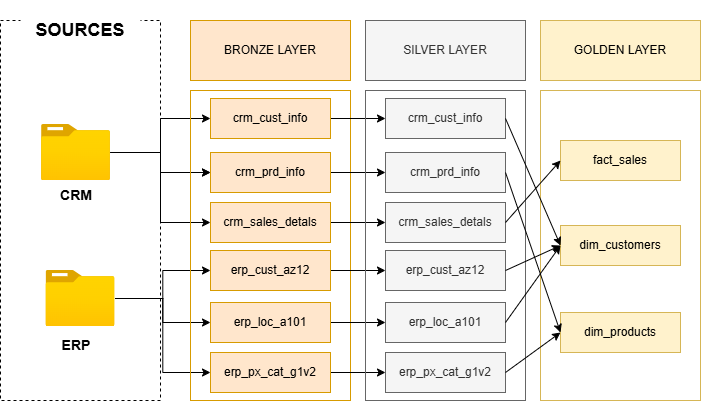

The diagram above was exported from draw.io. Its source (the exported page's mxGraphModel, read from the mxfile embedded in the PNG):
<mxGraphModel dx="1042" dy="634" grid="1" gridSize="10" guides="1" tooltips="1" connect="1" arrows="1" fold="1" page="1" pageScale="1" pageWidth="850" pageHeight="1100" math="0" shadow="0">
  <root>
    <mxCell id="0" />
    <mxCell id="1" parent="0" />
    <mxCell id="MJGSTISNdxDcPOv39HNG-1" parent="1" style="rounded=0;whiteSpace=wrap;html=1;fillColor=none;dashed=1;" value="" vertex="1">
      <mxGeometry height="380" width="160" x="60" y="120" as="geometry" />
    </mxCell>
    <mxCell id="MJGSTISNdxDcPOv39HNG-2" parent="1" style="rounded=0;whiteSpace=wrap;html=1;strokeColor=none;fontSize=18;fontStyle=1" value="SOURCES" vertex="1">
      <mxGeometry height="60" width="120" x="80" y="100" as="geometry" />
    </mxCell>
    <mxCell id="MJGSTISNdxDcPOv39HNG-23" edge="1" parent="1" source="MJGSTISNdxDcPOv39HNG-3" style="edgeStyle=orthogonalEdgeStyle;rounded=0;orthogonalLoop=1;jettySize=auto;html=1;" target="MJGSTISNdxDcPOv39HNG-10" value="">
      <mxGeometry relative="1" as="geometry" />
    </mxCell>
    <mxCell id="MJGSTISNdxDcPOv39HNG-24" edge="1" parent="1" source="MJGSTISNdxDcPOv39HNG-3" style="edgeStyle=orthogonalEdgeStyle;rounded=0;orthogonalLoop=1;jettySize=auto;html=1;entryX=0;entryY=0.5;entryDx=0;entryDy=0;" target="MJGSTISNdxDcPOv39HNG-12">
      <mxGeometry relative="1" as="geometry" />
    </mxCell>
    <mxCell id="MJGSTISNdxDcPOv39HNG-27" edge="1" parent="1" source="MJGSTISNdxDcPOv39HNG-3" style="edgeStyle=orthogonalEdgeStyle;rounded=0;orthogonalLoop=1;jettySize=auto;html=1;" target="MJGSTISNdxDcPOv39HNG-10" value="">
      <mxGeometry relative="1" as="geometry" />
    </mxCell>
    <mxCell id="MJGSTISNdxDcPOv39HNG-28" edge="1" parent="1" source="MJGSTISNdxDcPOv39HNG-3" style="edgeStyle=orthogonalEdgeStyle;rounded=0;orthogonalLoop=1;jettySize=auto;html=1;" target="MJGSTISNdxDcPOv39HNG-9">
      <mxGeometry relative="1" as="geometry" />
    </mxCell>
    <mxCell id="MJGSTISNdxDcPOv39HNG-3" parent="1" style="image;aspect=fixed;html=1;points=[];align=center;fontSize=12;image=img/lib/azure2/general/Folder_Blank.svg;" value="" vertex="1">
      <mxGeometry height="56" width="69" x="101" y="224" as="geometry" />
    </mxCell>
    <mxCell id="MJGSTISNdxDcPOv39HNG-31" edge="1" parent="1" source="MJGSTISNdxDcPOv39HNG-4" style="edgeStyle=orthogonalEdgeStyle;rounded=0;orthogonalLoop=1;jettySize=auto;html=1;" target="MJGSTISNdxDcPOv39HNG-18" value="">
      <mxGeometry relative="1" as="geometry" />
    </mxCell>
    <mxCell id="MJGSTISNdxDcPOv39HNG-32" edge="1" parent="1" source="MJGSTISNdxDcPOv39HNG-4" style="edgeStyle=orthogonalEdgeStyle;rounded=0;orthogonalLoop=1;jettySize=auto;html=1;" target="MJGSTISNdxDcPOv39HNG-14">
      <mxGeometry relative="1" as="geometry" />
    </mxCell>
    <mxCell id="MJGSTISNdxDcPOv39HNG-33" edge="1" parent="1" source="MJGSTISNdxDcPOv39HNG-4" style="edgeStyle=orthogonalEdgeStyle;rounded=0;orthogonalLoop=1;jettySize=auto;html=1;entryX=0;entryY=0.5;entryDx=0;entryDy=0;" target="MJGSTISNdxDcPOv39HNG-19">
      <mxGeometry relative="1" as="geometry" />
    </mxCell>
    <mxCell id="MJGSTISNdxDcPOv39HNG-4" parent="1" style="image;aspect=fixed;html=1;points=[];align=center;fontSize=12;image=img/lib/azure2/general/Folder_Blank.svg;" value="" vertex="1">
      <mxGeometry height="56.00000000000001" width="69" x="105.5" y="370" as="geometry" />
    </mxCell>
    <mxCell id="MJGSTISNdxDcPOv39HNG-5" parent="1" style="text;html=1;whiteSpace=wrap;strokeColor=none;fillColor=none;align=center;verticalAlign=middle;rounded=0;fontStyle=1;fontSize=14;" value="CRM" vertex="1">
      <mxGeometry height="30" width="60" x="105.5" y="280" as="geometry" />
    </mxCell>
    <mxCell id="MJGSTISNdxDcPOv39HNG-6" parent="1" style="text;html=1;whiteSpace=wrap;strokeColor=none;fillColor=none;align=center;verticalAlign=middle;rounded=0;fontStyle=1;fontSize=14;" value="ERP" vertex="1">
      <mxGeometry height="30" width="60" x="105.5" y="430" as="geometry" />
    </mxCell>
    <mxCell id="MJGSTISNdxDcPOv39HNG-7" parent="1" style="rounded=0;whiteSpace=wrap;html=1;fillColor=none;strokeColor=#d79b00;" value="" vertex="1">
      <mxGeometry height="310" width="160" x="250" y="190" as="geometry" />
    </mxCell>
    <mxCell id="MJGSTISNdxDcPOv39HNG-8" parent="1" style="rounded=0;whiteSpace=wrap;html=1;fillColor=#ffe6cc;strokeColor=#d79b00;" value="BRONZE LAYER" vertex="1">
      <mxGeometry height="60" width="160" x="250" y="120" as="geometry" />
    </mxCell>
    <mxCell id="xJU1ZuszjSideIBBTf7V-14" edge="1" parent="1" source="MJGSTISNdxDcPOv39HNG-9" style="edgeStyle=orthogonalEdgeStyle;rounded=0;orthogonalLoop=1;jettySize=auto;html=1;" target="xJU1ZuszjSideIBBTf7V-3">
      <mxGeometry relative="1" as="geometry" />
    </mxCell>
    <mxCell id="MJGSTISNdxDcPOv39HNG-9" parent="1" style="rounded=0;whiteSpace=wrap;html=1;fillColor=#ffe6cc;strokeColor=#d79b00;" value="crm_cust_info" vertex="1">
      <mxGeometry height="40" width="120" x="270" y="198" as="geometry" />
    </mxCell>
    <mxCell id="xJU1ZuszjSideIBBTf7V-15" edge="1" parent="1" source="MJGSTISNdxDcPOv39HNG-10" style="edgeStyle=orthogonalEdgeStyle;rounded=0;orthogonalLoop=1;jettySize=auto;html=1;" target="xJU1ZuszjSideIBBTf7V-4">
      <mxGeometry relative="1" as="geometry" />
    </mxCell>
    <mxCell id="MJGSTISNdxDcPOv39HNG-10" parent="1" style="rounded=0;whiteSpace=wrap;html=1;fillColor=#ffe6cc;strokeColor=#d79b00;" value="crm_prd_info&lt;span style=&quot;color: rgba(0, 0, 0, 0); font-family: monospace; font-size: 0px; text-align: start; text-wrap-mode: nowrap;&quot;&gt;%3CmxGraphModel%3E%3Croot%3E%3CmxCell%20id%3D%220%22%2F%3E%3CmxCell%20id%3D%221%22%20parent%3D%220%22%2F%3E%3CmxCell%20id%3D%222%22%20parent%3D%221%22%20style%3D%22rounded%3D0%3BwhiteSpace%3Dwrap%3Bhtml%3D1%3BfillColor%3D%23ffe6cc%3BstrokeColor%3D%23d79b00%3B%22%20value%3D%22crm_cust_info%22%20vertex%3D%221%22%3E%3CmxGeometry%20height%3D%2240%22%20width%3D%22120%22%20x%3D%22270%22%20y%3D%22230%22%20as%3D%22geometry%22%2F%3E%3C%2FmxCell%3E%3C%2Froot%3E%3C%2FmxGraphModel%3E&lt;/span&gt;&lt;span style=&quot;color: rgba(0, 0, 0, 0); font-family: monospace; font-size: 0px; text-align: start; text-wrap-mode: nowrap;&quot;&gt;%3CmxGraphModel%3E%3Croot%3E%3CmxCell%20id%3D%220%22%2F%3E%3CmxCell%20id%3D%221%22%20parent%3D%220%22%2F%3E%3CmxCell%20id%3D%222%22%20parent%3D%221%22%20style%3D%22rounded%3D0%3BwhiteSpace%3Dwrap%3Bhtml%3D1%3BfillColor%3D%23ffe6cc%3BstrokeColor%3D%23d79b00%3B%22%20value%3D%22crm_cust_info%22%20vertex%3D%221%22%3E%3CmxGeometry%20height%3D%2240%22%20width%3D%22120%22%20x%3D%22270%22%20y%3D%22230%22%20as%3D%22geometry%22%2F%3E%3C%2FmxCell%3E%3C%2Froot%3E%3C%2FmxGraphModel%3E&lt;/span&gt;" vertex="1">
      <mxGeometry height="40" width="120" x="270" y="252" as="geometry" />
    </mxCell>
    <mxCell id="xJU1ZuszjSideIBBTf7V-16" edge="1" parent="1" source="MJGSTISNdxDcPOv39HNG-12" style="edgeStyle=orthogonalEdgeStyle;rounded=0;orthogonalLoop=1;jettySize=auto;html=1;" target="xJU1ZuszjSideIBBTf7V-5">
      <mxGeometry relative="1" as="geometry" />
    </mxCell>
    <mxCell id="MJGSTISNdxDcPOv39HNG-12" parent="1" style="rounded=0;whiteSpace=wrap;html=1;fillColor=#ffe6cc;strokeColor=#d79b00;" value="crm_sales_detals" vertex="1">
      <mxGeometry height="40" width="120" x="270" y="302" as="geometry" />
    </mxCell>
    <mxCell id="xJU1ZuszjSideIBBTf7V-17" edge="1" parent="1" source="MJGSTISNdxDcPOv39HNG-14" style="edgeStyle=orthogonalEdgeStyle;rounded=0;orthogonalLoop=1;jettySize=auto;html=1;" target="xJU1ZuszjSideIBBTf7V-6">
      <mxGeometry relative="1" as="geometry" />
    </mxCell>
    <mxCell id="MJGSTISNdxDcPOv39HNG-14" parent="1" style="rounded=0;whiteSpace=wrap;html=1;fillColor=#ffe6cc;strokeColor=#d79b00;" value="erp_cust_az12" vertex="1">
      <mxGeometry height="40" width="120" x="270" y="350" as="geometry" />
    </mxCell>
    <mxCell id="xJU1ZuszjSideIBBTf7V-19" edge="1" parent="1" source="MJGSTISNdxDcPOv39HNG-18" style="edgeStyle=orthogonalEdgeStyle;rounded=0;orthogonalLoop=1;jettySize=auto;html=1;" target="xJU1ZuszjSideIBBTf7V-7">
      <mxGeometry relative="1" as="geometry" />
    </mxCell>
    <mxCell id="MJGSTISNdxDcPOv39HNG-18" parent="1" style="rounded=0;whiteSpace=wrap;html=1;fillColor=#ffe6cc;strokeColor=#d79b00;" value="erp_loc_a101" vertex="1">
      <mxGeometry height="40" width="120" x="270" y="402" as="geometry" />
    </mxCell>
    <mxCell id="xJU1ZuszjSideIBBTf7V-20" edge="1" parent="1" source="MJGSTISNdxDcPOv39HNG-19" style="edgeStyle=orthogonalEdgeStyle;rounded=0;orthogonalLoop=1;jettySize=auto;html=1;" target="xJU1ZuszjSideIBBTf7V-8">
      <mxGeometry relative="1" as="geometry" />
    </mxCell>
    <mxCell id="MJGSTISNdxDcPOv39HNG-19" parent="1" style="rounded=0;whiteSpace=wrap;html=1;fillColor=#ffe6cc;strokeColor=#d79b00;" value="erp_px_cat_g1v2" vertex="1">
      <mxGeometry height="40" width="120" x="270" y="452" as="geometry" />
    </mxCell>
    <mxCell id="xJU1ZuszjSideIBBTf7V-1" parent="1" style="rounded=0;whiteSpace=wrap;html=1;fillColor=none;strokeColor=#666666;fontColor=#333333;" value="" vertex="1">
      <mxGeometry height="310" width="160" x="425" y="190" as="geometry" />
    </mxCell>
    <mxCell id="xJU1ZuszjSideIBBTf7V-2" parent="1" style="rounded=0;whiteSpace=wrap;html=1;fillColor=#f5f5f5;strokeColor=#666666;fontColor=#333333;" value="SILVER LAYER" vertex="1">
      <mxGeometry height="60" width="160" x="425" y="120" as="geometry" />
    </mxCell>
    <mxCell id="xJU1ZuszjSideIBBTf7V-3" parent="1" style="rounded=0;whiteSpace=wrap;html=1;fillColor=#f5f5f5;strokeColor=#666666;fontColor=#333333;" value="crm_cust_info" vertex="1">
      <mxGeometry height="40" width="120" x="445" y="198" as="geometry" />
    </mxCell>
    <mxCell id="xJU1ZuszjSideIBBTf7V-4" parent="1" style="rounded=0;whiteSpace=wrap;html=1;fillColor=#f5f5f5;strokeColor=#666666;fontColor=#333333;" value="crm_prd_info&lt;span style=&quot;color: rgba(0, 0, 0, 0); font-family: monospace; font-size: 0px; text-align: start; text-wrap-mode: nowrap;&quot;&gt;%3CmxGraphModel%3E%3Croot%3E%3CmxCell%20id%3D%220%22%2F%3E%3CmxCell%20id%3D%221%22%20parent%3D%220%22%2F%3E%3CmxCell%20id%3D%222%22%20parent%3D%221%22%20style%3D%22rounded%3D0%3BwhiteSpace%3Dwrap%3Bhtml%3D1%3BfillColor%3D%23ffe6cc%3BstrokeColor%3D%23d79b00%3B%22%20value%3D%22crm_cust_info%22%20vertex%3D%221%22%3E%3CmxGeometry%20height%3D%2240%22%20width%3D%22120%22%20x%3D%22270%22%20y%3D%22230%22%20as%3D%22geometry%22%2F%3E%3C%2FmxCell%3E%3C%2Froot%3E%3C%2FmxGraphModel%3E&lt;/span&gt;&lt;span style=&quot;color: rgba(0, 0, 0, 0); font-family: monospace; font-size: 0px; text-align: start; text-wrap-mode: nowrap;&quot;&gt;%3CmxGraphModel%3E%3Croot%3E%3CmxCell%20id%3D%220%22%2F%3E%3CmxCell%20id%3D%221%22%20parent%3D%220%22%2F%3E%3CmxCell%20id%3D%222%22%20parent%3D%221%22%20style%3D%22rounded%3D0%3BwhiteSpace%3Dwrap%3Bhtml%3D1%3BfillColor%3D%23ffe6cc%3BstrokeColor%3D%23d79b00%3B%22%20value%3D%22crm_cust_info%22%20vertex%3D%221%22%3E%3CmxGeometry%20height%3D%2240%22%20width%3D%22120%22%20x%3D%22270%22%20y%3D%22230%22%20as%3D%22geometry%22%2F%3E%3C%2FmxCell%3E%3C%2Froot%3E%3C%2FmxGraphModel%3E&lt;/span&gt;" vertex="1">
      <mxGeometry height="40" width="120" x="445" y="252" as="geometry" />
    </mxCell>
    <mxCell id="xJU1ZuszjSideIBBTf7V-5" parent="1" style="rounded=0;whiteSpace=wrap;html=1;fillColor=#f5f5f5;strokeColor=#666666;fontColor=#333333;" value="crm_sales_detals" vertex="1">
      <mxGeometry height="40" width="120" x="445" y="302" as="geometry" />
    </mxCell>
    <mxCell id="xJU1ZuszjSideIBBTf7V-6" parent="1" style="rounded=0;whiteSpace=wrap;html=1;fillColor=#f5f5f5;strokeColor=#666666;fontColor=#333333;" value="erp_cust_az12" vertex="1">
      <mxGeometry height="40" width="120" x="445" y="350" as="geometry" />
    </mxCell>
    <mxCell id="xJU1ZuszjSideIBBTf7V-7" parent="1" style="rounded=0;whiteSpace=wrap;html=1;fillColor=#f5f5f5;strokeColor=#666666;fontColor=#333333;" value="erp_loc_a101" vertex="1">
      <mxGeometry height="40" width="120" x="445" y="402" as="geometry" />
    </mxCell>
    <mxCell id="xJU1ZuszjSideIBBTf7V-8" parent="1" style="rounded=0;whiteSpace=wrap;html=1;fillColor=#f5f5f5;strokeColor=#666666;fontColor=#333333;" value="erp_px_cat_g1v2" vertex="1">
      <mxGeometry height="40" width="120" x="445" y="452" as="geometry" />
    </mxCell>
    <mxCell id="I7blibh2am7j90ce26CB-4" parent="1" style="rounded=0;whiteSpace=wrap;html=1;fillColor=none;strokeColor=#d6b656;" value="" vertex="1">
      <mxGeometry height="310" width="160" x="600" y="190" as="geometry" />
    </mxCell>
    <mxCell id="I7blibh2am7j90ce26CB-5" parent="1" style="rounded=0;whiteSpace=wrap;html=1;fillColor=#fff2cc;strokeColor=#d6b656;" value="GOLDEN LAYER" vertex="1">
      <mxGeometry height="60" width="160" x="600" y="120" as="geometry" />
    </mxCell>
    <mxCell id="I7blibh2am7j90ce26CB-6" parent="1" style="rounded=0;whiteSpace=wrap;html=1;fillColor=#fff2cc;strokeColor=#d6b656;" value="fact_sales" vertex="1">
      <mxGeometry height="40" width="120" x="620" y="240" as="geometry" />
    </mxCell>
    <mxCell id="I7blibh2am7j90ce26CB-7" parent="1" style="rounded=0;whiteSpace=wrap;html=1;fillColor=#fff2cc;strokeColor=#d6b656;" value="dim_customers" vertex="1">
      <mxGeometry height="40" width="120" x="620" y="325" as="geometry" />
    </mxCell>
    <mxCell id="I7blibh2am7j90ce26CB-8" parent="1" style="rounded=0;whiteSpace=wrap;html=1;fillColor=#fff2cc;strokeColor=#d6b656;" value="dim_products" vertex="1">
      <mxGeometry height="40" width="120" x="620" y="412" as="geometry" />
    </mxCell>
    <mxCell id="I7blibh2am7j90ce26CB-14" edge="1" parent="1" source="xJU1ZuszjSideIBBTf7V-3" style="endArrow=classic;html=1;rounded=0;exitX=1;exitY=0.5;exitDx=0;exitDy=0;entryX=0;entryY=0.5;entryDx=0;entryDy=0;" target="I7blibh2am7j90ce26CB-7" value="">
      <mxGeometry height="50" relative="1" width="50" as="geometry">
        <mxPoint x="830" y="330" as="sourcePoint" />
        <mxPoint x="880" y="280" as="targetPoint" />
      </mxGeometry>
    </mxCell>
    <mxCell id="I7blibh2am7j90ce26CB-16" edge="1" parent="1" source="xJU1ZuszjSideIBBTf7V-4" style="endArrow=classic;html=1;rounded=0;entryX=0;entryY=0.5;entryDx=0;entryDy=0;exitX=1;exitY=0.5;exitDx=0;exitDy=0;" target="I7blibh2am7j90ce26CB-8" value="">
      <mxGeometry height="50" relative="1" width="50" as="geometry">
        <mxPoint x="830" y="330" as="sourcePoint" />
        <mxPoint x="880" y="280" as="targetPoint" />
      </mxGeometry>
    </mxCell>
    <mxCell id="I7blibh2am7j90ce26CB-17" edge="1" parent="1" source="xJU1ZuszjSideIBBTf7V-5" style="endArrow=classic;html=1;rounded=0;exitX=1;exitY=0.5;exitDx=0;exitDy=0;entryX=0;entryY=0.5;entryDx=0;entryDy=0;" target="I7blibh2am7j90ce26CB-6" value="">
      <mxGeometry height="50" relative="1" width="50" as="geometry">
        <mxPoint x="830" y="330" as="sourcePoint" />
        <mxPoint x="880" y="280" as="targetPoint" />
      </mxGeometry>
    </mxCell>
    <mxCell id="I7blibh2am7j90ce26CB-21" edge="1" parent="1" source="xJU1ZuszjSideIBBTf7V-6" style="endArrow=classic;html=1;rounded=0;exitX=1;exitY=0.5;exitDx=0;exitDy=0;entryX=0;entryY=0.5;entryDx=0;entryDy=0;" target="I7blibh2am7j90ce26CB-7" value="">
      <mxGeometry height="50" relative="1" width="50" as="geometry">
        <mxPoint x="830" y="330" as="sourcePoint" />
        <mxPoint x="880" y="280" as="targetPoint" />
      </mxGeometry>
    </mxCell>
    <mxCell id="I7blibh2am7j90ce26CB-22" edge="1" parent="1" source="xJU1ZuszjSideIBBTf7V-7" style="endArrow=classic;html=1;rounded=0;exitX=1;exitY=0.5;exitDx=0;exitDy=0;entryX=0;entryY=0.5;entryDx=0;entryDy=0;" target="I7blibh2am7j90ce26CB-7" value="">
      <mxGeometry height="50" relative="1" width="50" as="geometry">
        <mxPoint x="830" y="330" as="sourcePoint" />
        <mxPoint x="880" y="280" as="targetPoint" />
      </mxGeometry>
    </mxCell>
    <mxCell id="I7blibh2am7j90ce26CB-23" edge="1" parent="1" source="xJU1ZuszjSideIBBTf7V-8" style="endArrow=classic;html=1;rounded=0;exitX=1;exitY=0.5;exitDx=0;exitDy=0;entryX=0;entryY=0.5;entryDx=0;entryDy=0;" target="I7blibh2am7j90ce26CB-8" value="">
      <mxGeometry height="50" relative="1" width="50" as="geometry">
        <mxPoint x="830" y="330" as="sourcePoint" />
        <mxPoint x="880" y="280" as="targetPoint" />
      </mxGeometry>
    </mxCell>
  </root>
</mxGraphModel>